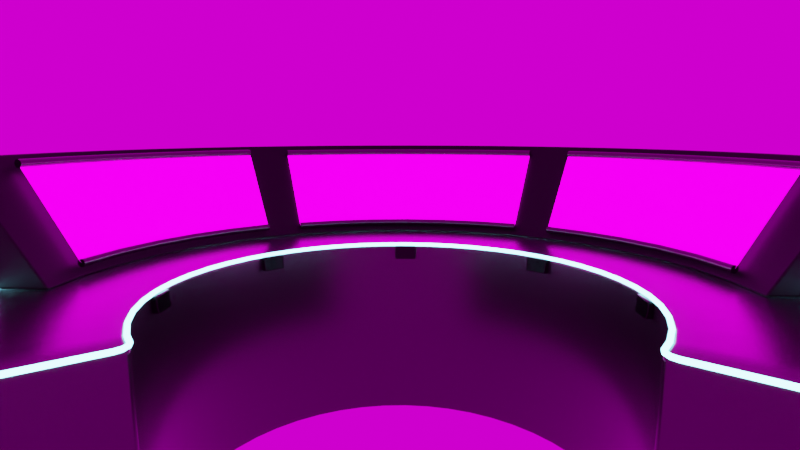 # Source: Table.blend  (saved by Blender 2.92.15; exported with 4.5.12 LTS)
import bpy
from mathutils import Matrix  # noqa: F401  (used for matrix-valued properties, if any)

bpy.ops.wm.read_factory_settings(use_empty=True)
scene = bpy.context.scene
scene.name = 'Scene'

# ---- collections
col_collection = bpy.data.collections.new('Collection'); scene.collection.children.link(col_collection)

# ---- images (referenced by path relative to the original .blend; pixels are not part of the script)
import os
ASSET_DIR = os.environ.get("B2B_ASSET_DIR", "")  # directory of the original .blend (textures are referenced by path, not embedded)
HERE = os.path.dirname(os.path.abspath(__file__))  # packed textures are extracted next to this script under _unpacked/

def load_image(name, relpath, width, height, colorspace="sRGB"):
    """Load a texture the original file referenced (path relative to the .blend, or extracted next to this script)."""
    p = next((c for c in (os.path.join(HERE, relpath), os.path.join(ASSET_DIR, relpath)) if relpath and os.path.exists(c)), "")
    if p:
        img = bpy.data.images.load(p, check_existing=True)
        img.name = name
    else:  # same state as the original file: an image datablock whose file is absent (Cycles renders it pink)
        img = bpy.data.images.new(name, width, height)
        img.source = "FILE"
        img.filepath = "//" + (relpath or name)
    img.colorspace_settings.name = colorspace
    return img
img_display_png = load_image('display.png', 'display.png', 1024, 1024, 'sRGB')
img_studio_exr = load_image('studio.exr', 'studio.exr', 1024, 1024, 'Linear Rec.709')

# ---- materials (node trees are filled in below, after node groups)
mat_tabletop = bpy.data.materials.new('TableTop')
mat_tablefeet = bpy.data.materials.new('TableFeet')
mat_topframe = bpy.data.materials.new('TopFrame')
mat_tableback = bpy.data.materials.new('tableback')
mat_display = bpy.data.materials.new('Display')

# ---- material node trees
mat_tabletop.use_nodes = True; mat_tabletop.node_tree.nodes.clear()
_N = mat_tabletop.node_tree.nodes; _L = mat_tabletop.node_tree.links
n0 = _N.new('ShaderNodeBsdfPrincipled'); n0.name = 'Principled BSDF'; n0.location = (10, 300)
n0.distribution = 'GGX'
n0.subsurface_method = 'BURLEY'
n0.inputs[0].default_value = (0.004242, 0.004242, 0.004242, 1.0)
n0.inputs[2].default_value = 0.2721
n0.inputs[3].default_value = 1.45
n0.inputs[13].default_value = 1.0
n0.inputs[27].default_value = (0.0, 0.0, 0.0, 1.0)
n0.inputs[28].default_value = 1.0
n1 = _N.new('ShaderNodeOutputMaterial'); n1.name = 'Material Output'; n1.location = (300, 300)
_L.new(n0.outputs[0], n1.inputs[0])
n1.is_active_output = True
mat_tablefeet.use_nodes = True; mat_tablefeet.node_tree.nodes.clear()
_N = mat_tablefeet.node_tree.nodes; _L = mat_tablefeet.node_tree.links
n0 = _N.new('ShaderNodeBsdfPrincipled'); n0.name = 'Principled BSDF'; n0.location = (10, 300)
n0.distribution = 'GGX'
n0.subsurface_method = 'BURLEY'
n0.inputs[0].default_value = (0.01341, 0.01341, 0.01341, 1.0)
n0.inputs[1].default_value = 1.0
n0.inputs[2].default_value = 0.2
n0.inputs[3].default_value = 1.45
n0.inputs[13].default_value = 0.2
n0.inputs[27].default_value = (0.0, 0.0, 0.0, 1.0)
n0.inputs[28].default_value = 1.0
n1 = _N.new('ShaderNodeOutputMaterial'); n1.name = 'Material Output'; n1.location = (300, 300)
_L.new(n0.outputs[0], n1.inputs[0])
n1.is_active_output = True
mat_topframe.use_nodes = True; mat_topframe.node_tree.nodes.clear()
_N = mat_topframe.node_tree.nodes; _L = mat_topframe.node_tree.links
n0 = _N.new('ShaderNodeBsdfPrincipled'); n0.name = 'Principled BSDF'; n0.location = (10, 300)
n0.distribution = 'GGX'
n0.subsurface_method = 'BURLEY'
n0.inputs[0].default_value = (0.0, 0.0, 0.0, 1.0)
n0.inputs[2].default_value = 1.0
n0.inputs[3].default_value = 1.45
n0.inputs[13].default_value = 0.0
n0.inputs[27].default_value = (0.2428, 0.7966, 1.0, 1.0)
n0.inputs[28].default_value = 10.0
n1 = _N.new('ShaderNodeOutputMaterial'); n1.name = 'Material Output'; n1.location = (300, 300)
_L.new(n0.outputs[0], n1.inputs[0])
n1.is_active_output = True
mat_tableback.use_nodes = True; mat_tableback.node_tree.nodes.clear()
_N = mat_tableback.node_tree.nodes; _L = mat_tableback.node_tree.links
n0 = _N.new('ShaderNodeBsdfPrincipled'); n0.name = 'Principled BSDF'; n0.location = (10, 300)
n0.distribution = 'GGX'
n0.subsurface_method = 'BURLEY'
n0.inputs[0].default_value = (0.01341, 0.01341, 0.01341, 1.0)
n0.inputs[1].default_value = 0.7182
n0.inputs[2].default_value = 0.4818
n0.inputs[3].default_value = 1.45
n0.inputs[13].default_value = 0.2
n0.inputs[27].default_value = (0.0, 0.0, 0.0, 1.0)
n0.inputs[28].default_value = 1.0
n1 = _N.new('ShaderNodeOutputMaterial'); n1.name = 'Material Output'; n1.location = (300, 300)
_L.new(n0.outputs[0], n1.inputs[0])
n1.is_active_output = True
mat_display.use_nodes = True; mat_display.node_tree.nodes.clear()
_N = mat_display.node_tree.nodes; _L = mat_display.node_tree.links
n0 = _N.new('ShaderNodeBsdfPrincipled'); n0.name = 'Principled BSDF'; n0.location = (10, 300)
n0.distribution = 'GGX'
n0.subsurface_method = 'BURLEY'
n0.inputs[2].default_value = 0.0
n0.inputs[3].default_value = 1.45
n0.inputs[4].default_value = 0.1
n0.inputs[13].default_value = 0.0
n0.inputs[18].default_value = 1.0
n0.inputs[28].default_value = 50.0
n1 = _N.new('ShaderNodeOutputMaterial'); n1.name = 'Material Output'; n1.location = (300, 300)
n2 = _N.new('ShaderNodeUVMap'); n2.name = 'UV Map'; n2.location = (-677, -115)
n3 = _N.new('ShaderNodeTexImage'); n3.name = 'Image Texture'; n3.location = (-505, -174)
n3.image = img_display_png
_L.new(n0.outputs[0], n1.inputs[0])
_L.new(n3.outputs[0], n0.inputs[27])
n1.is_active_output = True

# ---- world
world_world = bpy.data.worlds.new('World'); scene.world = world_world
world_world.use_nodes = True; world_world.node_tree.nodes.clear()
_N = world_world.node_tree.nodes; _L = world_world.node_tree.links
n0 = _N.new('ShaderNodeOutputWorld'); n0.name = 'World Output'; n0.location = (456, 300)
n1 = _N.new('ShaderNodeTexEnvironment'); n1.name = 'Environment Texture'; n1.location = (-360, 243)
n1.image = img_studio_exr
n2 = _N.new('ShaderNodeBackground'); n2.name = 'Background'; n2.location = (24, 153)
_L.new(n1.outputs[0], n2.inputs[0])
_L.new(n2.outputs[0], n0.inputs[0])
n0.is_active_output = True
world_world.color = (0.05088, 0.05088, 0.05088)
world_world.use_sun_shadow = False
world_world.sun_shadow_jitter_overblur = 0.0

# ---- cameras
cam_camera = bpy.data.cameras.new('Camera')
cam_camera.clip_end = 100.0
cam_camera.lens = 25.71
cam_camera.ortho_scale = 7.314
cam_camera.lens_unit = 'FOV'
cam_camera.panorama_type = 'EQUIRECTANGULAR'
cam_camera.fisheye_lens = 4.89
cam_camera.longitude_min = -1.571
cam_camera.longitude_max = 1.571

# ---- lights
light_light = bpy.data.lights.new('Light', 'POINT')
light_light.transmission_factor = 0.0
light_light.energy = 1000.0
light_light.shadow_soft_size = 0.1
light_light.shadow_maximum_resolution = 0.006
light_light.use_absolute_resolution = True

# ---- meshes
me_plane = bpy.data.meshes.new('Plane')
me_plane.from_pydata([(1.0, 0.0, 1.0), (1.0, 2.913e-08, -0.006686), (1.7, 0.0, 1.0), (1.7, 2.913e-08, -0.006686), (0.9914, 0.1305, 1.0), (0.9914, 0.1305, -0.006686), (1.685, 0.2219, 1.0), (1.685, 0.2219, -0.006686), (0.9659, 0.2588, 1.0), (0.9659, 0.2588, -0.006686), (1.642, 0.44, 1.0), (1.642, 0.44, -0.006686), (0.9239, 0.3827, 1.0), (0.9239, 0.3827, -0.006686), (1.571, 0.6506, 1.0), (1.571, 0.6506, -0.006686), (0.866, 0.5, 1.0), (0.866, 0.5, -0.006686), (1.472, 0.85, 1.0), (1.472, 0.85, -0.006686), (0.7934, 0.6088, 1.0), (0.7934, 0.6088, -0.006686), (1.349, 1.035, 1.0), (1.349, 1.035, -0.006686), (0.7071, 0.7071, 1.0), (0.7071, 0.7071, -0.006686), (1.202, 1.202, 1.0), (1.202, 1.202, -0.006686), (0.6088, 0.7934, 1.0), (0.6088, 0.7934, -0.006686), (1.035, 1.349, 1.0), (1.035, 1.349, -0.006686), (0.5, 0.866, 1.0), (0.5, 0.866, -0.006686), (0.85, 1.472, 1.0), (0.85, 1.472, -0.006686), (0.3827, 0.9239, 1.0), (0.3827, 0.9239, -0.006686), (0.6506, 1.571, 1.0), (0.6506, 1.571, -0.006686), (0.2588, 0.9659, 1.0), (0.2588, 0.9659, -0.006686), (0.44, 1.642, 1.0), (0.44, 1.642, -0.006686), (0.1305, 0.9914, 1.0), (0.1305, 0.9914, -0.006686), (0.2219, 1.685, 1.0), (0.2219, 1.685, -0.006686), (4.47e-08, 1.0, 1.0), (4.47e-08, 1.0, -0.006686), (2.831e-07, 1.7, 1.0), (2.831e-07, 1.7, -0.006686), (-0.1305, 0.9914, 1.0), (-0.1305, 0.9914, -0.006686), (-0.2219, 1.685, 1.0), (-0.2219, 1.685, -0.006686), (-0.2588, 0.9659, 1.0), (-0.2588, 0.9659, -0.006686), (-0.44, 1.642, 1.0), (-0.44, 1.642, -0.006686), (-0.3827, 0.9239, 1.0), (-0.3827, 0.9239, -0.006686), (-0.6506, 1.571, 1.0), (-0.6506, 1.571, -0.006686), (-0.5, 0.866, 1.0), (-0.5, 0.866, -0.006686), (-0.85, 1.472, 1.0), (-0.85, 1.472, -0.006686), (-0.6088, 0.7934, 1.0), (-0.6088, 0.7934, -0.006686), (-1.035, 1.349, 1.0), (-1.035, 1.349, -0.006686), (-0.7071, 0.7071, 1.0), (-0.7071, 0.7071, -0.006686), (-1.202, 1.202, 1.0), (-1.202, 1.202, -0.006686), (-0.7934, 0.6088, 1.0), (-0.7934, 0.6088, -0.006686), (-1.349, 1.035, 1.0), (-1.349, 1.035, -0.006686), (-0.866, 0.5, 1.0), (-0.866, 0.5, -0.006686), (-1.472, 0.85, 1.0), (-1.472, 0.85, -0.006686), (-0.9239, 0.3827, 1.0), (-0.9239, 0.3827, -0.006686), (-1.571, 0.6506, 1.0), (-1.571, 0.6506, -0.006686), (-0.9659, 0.2588, 1.0), (-0.9659, 0.2588, -0.006686), (-1.642, 0.44, 1.0), (-1.642, 0.44, -0.006686), (-0.9914, 0.1305, 1.0), (-0.9914, 0.1305, -0.006686), (-1.685, 0.2219, 1.0), (-1.685, 0.2219, -0.006686), (0.9914, -0.1305, 1.0), (0.9914, -0.1305, -0.006686), (1.685, -0.2219, 1.0), (1.685, -0.2219, -0.006686), (0.9659, -0.2588, 1.0), (0.9659, -0.2588, -0.006686), (1.642, -0.44, 1.0), (1.642, -0.44, -0.006686), (0.9239, -0.3827, 1.0), (0.9239, -0.3827, -0.006686), (1.571, -0.6506, 1.0), (1.571, -0.6506, -0.006686), (0.866, -0.5, 1.0), (0.866, -0.5, -0.006686), (1.472, -0.85, 1.0), (1.472, -0.85, -0.006686), (0.7934, -0.6088, 1.0), (0.7934, -0.6088, -0.006686), (1.349, -1.035, 1.0), (1.349, -1.035, -0.006686), (-0.7934, -0.6088, 1.0), (-0.7934, -0.6088, -0.006686), (-1.349, -1.035, 1.0), (-1.349, -1.035, -0.006686), (-0.866, -0.5, 1.0), (-0.866, -0.5, -0.006686), (-1.472, -0.85, 1.0), (-1.472, -0.85, -0.006686), (-0.9239, -0.3827, 1.0), (-0.9239, -0.3827, -0.006686), (-1.571, -0.6506, 1.0), (-1.571, -0.6506, -0.006686), (-0.9659, -0.2588, 1.0), (-0.9659, -0.2588, -0.006686), (-1.642, -0.44, 1.0), (-1.642, -0.44, -0.006686), (-0.9914, -0.1305, 1.0), (-0.9914, -0.1305, -0.006686), (-1.685, -0.2219, 1.0), (-1.685, -0.2219, -0.006686), (-1.0, -1.49e-07, 1.0), (-1.0, -1.199e-07, -0.006686), (-1.7, -6.109e-07, 1.0), (-1.7, -5.818e-07, -0.006686)], [], [(0, 2, 6, 4), (1, 0, 4, 5), (2, 3, 7, 6), (3, 1, 5, 7), (4, 6, 10, 8), (5, 4, 8, 9), (6, 7, 11, 10), (7, 5, 9, 11), (10, 11, 15, 14), (11, 9, 13, 15), (8, 10, 14, 12), (9, 8, 12, 13), (15, 13, 17, 19), (12, 14, 18, 16), (13, 12, 16, 17), (14, 15, 19, 18), (16, 18, 22, 20), (17, 16, 20, 21), (18, 19, 23, 22), (19, 17, 21, 23), (22, 23, 27, 26), (23, 21, 25, 27), (20, 22, 26, 24), (21, 20, 24, 25), (24, 26, 30, 28), (25, 24, 28, 29), (26, 27, 31, 30), (27, 25, 29, 31), (29, 28, 32, 33), (30, 31, 35, 34), (31, 29, 33, 35), (28, 30, 34, 32), (34, 35, 39, 38), (35, 33, 37, 39), (32, 34, 38, 36), (33, 32, 36, 37), (36, 38, 42, 40), (37, 36, 40, 41), (38, 39, 43, 42), (39, 37, 41, 43), (42, 43, 47, 46), (43, 41, 45, 47), (40, 42, 46, 44), (41, 40, 44, 45), (46, 47, 51, 50), (47, 45, 49, 51), (44, 46, 50, 48), (45, 44, 48, 49), (48, 50, 54, 52), (49, 48, 52, 53), (50, 51, 55, 54), (51, 49, 53, 55), (54, 55, 59, 58), (55, 53, 57, 59), (52, 54, 58, 56), (53, 52, 56, 57), (59, 57, 61, 63), (56, 58, 62, 60), (57, 56, 60, 61), (58, 59, 63, 62), (60, 62, 66, 64), (61, 60, 64, 65), (62, 63, 67, 66), (63, 61, 65, 67), (66, 67, 71, 70), (67, 65, 69, 71), (64, 66, 70, 68), (65, 64, 68, 69), (68, 70, 74, 72), (69, 68, 72, 73), (70, 71, 75, 74), (71, 69, 73, 75), (73, 72, 76, 77), (74, 75, 79, 78), (75, 73, 77, 79), (72, 74, 78, 76), (78, 79, 83, 82), (79, 77, 81, 83), (76, 78, 82, 80), (77, 76, 80, 81), (80, 82, 86, 84), (81, 80, 84, 85), (82, 83, 87, 86), (83, 81, 85, 87), (86, 87, 91, 90), (87, 85, 89, 91), (84, 86, 90, 88), (85, 84, 88, 89), (90, 91, 95, 94), (91, 89, 93, 95), (88, 90, 94, 92), (89, 88, 92, 93), (92, 94, 138, 136), (93, 92, 136, 137), (94, 95, 139, 138), (95, 93, 137, 139), (2, 0, 96, 98), (0, 1, 97, 96), (3, 2, 98, 99), (1, 3, 99, 97), (98, 96, 100, 102), (96, 97, 101, 100), (99, 98, 102, 103), (97, 99, 103, 101), (100, 101, 105, 104), (103, 102, 106, 107), (101, 103, 107, 105), (102, 100, 104, 106), (107, 106, 110, 111), (105, 107, 111, 109), (106, 104, 108, 110), (104, 105, 109, 108), (110, 108, 112, 114), (108, 109, 113, 112), (111, 110, 114, 115), (109, 111, 115, 113), (119, 118, 122, 123), (117, 119, 123, 121), (118, 116, 120, 122), (116, 117, 121, 120), (121, 123, 127, 125), (122, 120, 124, 126), (120, 121, 125, 124), (123, 122, 126, 127), (126, 124, 128, 130), (124, 125, 129, 128), (127, 126, 130, 131), (125, 127, 131, 129), (131, 130, 134, 135), (129, 131, 135, 133), (130, 128, 132, 134), (128, 129, 133, 132), (134, 132, 136, 138), (132, 133, 137, 136), (135, 134, 138, 139), (133, 135, 139, 137), (115, 114, 112, 113), (119, 117, 116, 118)])
me_plane.polygons.foreach_set('use_smooth', [True] * 138)
_uv = me_plane.uv_layers.new(name='UVMap')
_uv.uv.foreach_set('vector', [0.0, 0.0, 0.0, 0.0, 0.0, 0.0, 0.0, 0.0, 0.0, 0.0, 0.0, 0.0, 0.0, 0.0, 0.0, 0.0, 0.0, 0.0, 0.0, 0.0, 0.0, 0.0, 0.0, 0.0, 0.0, 0.0, 0.0, 0.0, 0.0, 0.0, 0.0, 0.0, 0.0, 0.0, 0.0, 0.0, 0.0, 0.0, 0.0, 0.0, 0.0, 0.0, 0.0, 0.0, 0.0, 0.0, 0.0, 0.0, 0.0, 0.0, 0.0, 0.0, 0.0, 0.0, 0.0, 0.0, 0.0, 0.0, 0.0, 0.0, 0.0, 0.0, 0.0, 0.0, 0.0, 0.0, 0.0, 0.0, 0.0, 0.0, 0.0, 0.0, 0.0, 0.0, 0.0, 0.0, 0.0, 0.0, 0.0, 0.0, 0.0, 0.0, 0.0, 0.0, 0.0, 0.0, 0.0, 0.0, 0.0, 0.0, 0.0, 0.0, 0.0, 0.0, 0.0, 0.0, 0.0, 0.0, 0.0, 0.0, 0.0, 0.0, 0.0, 0.0, 0.0, 0.0, 0.0, 0.0, 0.0, 0.0, 0.0, 0.0, 0.0, 0.0, 0.0, 0.0, 0.0, 0.0, 0.0, 0.0, 0.0, 0.0, 0.0, 0.0, 0.0, 0.0, 0.0, 0.0, 0.0, 0.0, 0.0, 0.0, 0.0, 0.0, 0.0, 0.0, 0.0, 0.0, 0.0, 0.0, 0.0, 0.0, 0.0, 0.0, 0.0, 0.0, 0.0, 0.0, 0.0, 0.0, 0.0, 0.0, 0.0, 0.0, 0.0, 0.0, 0.0, 0.0, 0.0, 0.0, 0.0, 0.0, 0.0, 0.0, 0.0, 0.0, 0.0, 0.0, 0.0, 0.0, 0.0, 0.0, 0.0, 0.0, 0.0, 0.0, 0.0, 0.0, 0.0, 0.0, 0.0, 0.0, 0.0, 0.0, 0.0, 0.0, 0.0, 0.0, 0.0, 0.0, 0.0, 0.0, 0.0, 0.0, 0.0, 0.0, 0.0, 0.0, 0.0, 0.0, 0.0, 0.0, 0.0, 0.0, 0.0, 0.0, 0.0, 0.0, 0.0, 0.0, 0.0, 0.0, 0.0, 0.0, 0.0, 0.0, 0.0, 0.0, 0.0, 0.0, 0.0, 0.0, 0.0, 0.0, 0.0, 0.0, 0.0, 0.0, 0.0, 0.0, 0.0, 0.0, 0.0, 0.0, 0.0, 0.0, 0.0, 0.0, 0.0, 0.0, 0.0, 0.0, 0.0, 0.0, 0.0, 0.0, 0.0, 0.0, 0.0, 0.0, 0.0, 0.0, 0.0, 0.0, 0.0, 0.0, 0.0, 0.0, 0.0, 0.0, 0.0, 0.0, 0.0, 0.0, 0.0, 0.0, 0.0, 0.0, 0.0, 0.0, 0.0, 0.0, 0.0, 0.0, 0.0, 0.0, 0.0, 0.0, 0.0, 0.0, 0.0, 0.0, 0.0, 0.0, 0.0, 0.0, 0.0, 0.0, 0.0, 0.0, 0.0, 0.0, 0.0, 0.0, 0.0, 0.0, 0.0, 0.0, 0.0, 0.0, 0.0, 0.0, 0.0, 0.0, 0.0, 0.0, 0.0, 0.0, 0.0, 0.0, 0.0, 0.0, 0.0, 0.0, 0.0, 0.0, 0.0, 0.0, 0.0, 0.0, 0.0, 0.0, 0.0, 0.0, 0.0, 0.0, 0.0, 0.0, 0.0, 0.0, 0.0, 0.0, 0.0, 0.0, 0.0, 0.0, 0.0, 0.0, 0.0, 0.0, 0.0, 0.0, 0.0, 0.0, 0.0, 0.0, 0.0, 0.0, 0.0, 0.0, 0.0, 0.0, 0.0, 0.0, 0.0, 0.0, 0.0, 0.0, 0.0, 0.0, 0.0, 0.0, 0.0, 0.0, 0.0, 0.0, 0.0, 0.0, 0.0, 0.0, 0.0, 0.0, 0.0, 0.0, 0.0, 0.0, 0.0, 0.0, 0.0, 0.0, 0.0, 0.0, 0.0, 0.0, 0.0, 0.0, 0.0, 0.0, 0.0, 0.0, 0.0, 0.0, 0.0, 0.0, 0.0, 0.0, 0.0, 0.0, 0.0, 0.0, 0.0, 0.0, 0.0, 0.0, 0.0, 0.0, 0.0, 0.0, 0.0, 0.0, 0.0, 0.0, 0.0, 0.0, 0.0, 0.0, 0.0, 0.0, 0.0, 0.0, 0.0, 0.0, 0.0, 0.0, 0.0, 0.0, 0.0, 0.0, 0.0, 0.0, 0.0, 0.0, 0.0, 0.0, 0.0, 0.0, 0.0, 0.0, 0.0, 0.0, 0.0, 0.0, 0.0, 0.0, 0.0, 0.0, 0.0, 0.0, 0.0, 0.0, 0.0, 0.0, 0.0, 0.0, 0.0, 0.0, 0.0, 0.0, 0.0, 0.0, 0.0, 0.0, 0.0, 0.0, 0.0, 0.0, 0.0, 0.0, 0.0, 0.0, 0.0, 0.0, 0.0, 0.0, 0.0, 0.0, 0.0, 0.0, 0.0, 0.0, 0.0, 0.0, 0.0, 0.0, 0.0, 0.0, 0.0, 0.0, 0.0, 0.0, 0.0, 0.0, 0.0, 0.0, 0.0, 0.0, 0.0, 0.0, 0.0, 0.0, 0.0, 0.0, 0.0, 0.0, 0.0, 0.0, 0.0, 0.0, 0.0, 0.0, 0.0, 0.0, 0.0, 0.0, 0.0, 0.0, 0.0, 0.0, 0.0, 0.0, 0.0, 0.0, 0.0, 0.0, 0.0, 0.0, 0.0, 0.0, 0.0, 0.0, 0.0, 0.0, 0.0, 0.0, 0.0, 0.0, 0.0, 0.0, 0.0, 0.0, 0.0, 0.0, 0.0, 0.0, 0.0, 0.0, 0.0, 0.0, 0.0, 0.0, 0.0, 0.0, 0.0, 0.0, 0.0, 0.0, 0.0, 0.0, 0.0, 0.0, 0.0, 0.0, 0.0, 0.0, 0.0, 0.0, 0.0, 0.0, 0.0, 0.0, 0.0, 0.0, 0.0, 0.0, 0.0, 0.0, 0.0, 0.0, 0.0, 0.0, 0.0, 0.0, 0.0, 0.0, 0.0, 0.0, 0.0, 0.0, 0.0, 0.0, 0.0, 0.0, 0.0, 0.0, 0.0, 0.0, 0.0, 0.0, 0.0, 0.0, 0.0, 0.0, 0.0, 0.0, 0.0, 0.0, 0.0, 0.0, 0.0, 0.0, 0.0, 0.0, 0.0, 0.0, 0.0, 0.0, 0.0, 0.0, 0.0, 0.0, 0.0, 0.0, 0.0, 0.0, 0.0, 0.0, 0.0, 0.0, 0.0, 0.0, 0.0, 0.0, 0.0, 0.0, 0.0, 0.0, 0.0, 0.0, 0.0, 0.0, 0.0, 0.0, 0.0, 0.0, 0.0, 0.0, 0.0, 0.0, 0.0, 0.0, 0.0, 0.0, 0.0, 0.0, 0.0, 0.0, 0.0, 0.0, 0.0, 0.0, 0.0, 0.0, 0.0, 0.0, 0.0, 0.0, 0.0, 0.0, 0.0, 0.0, 0.0, 0.0, 0.0, 0.0, 0.0, 0.0, 0.0, 0.0, 0.0, 0.0, 0.0, 0.0, 0.0, 0.0, 0.0, 0.0, 0.0, 0.0, 0.0, 0.0, 0.0, 0.0, 0.0, 0.0, 0.0, 0.0, 0.0, 0.0, 0.0, 0.0, 0.0, 0.0, 0.0, 0.0, 0.0, 0.0, 0.0, 0.0, 0.0, 0.0, 0.0, 0.0, 0.0, 0.0, 0.0, 0.0, 0.0, 0.0, 0.0, 0.0, 0.0, 0.0, 0.0, 0.0, 0.0, 0.0, 0.0, 0.0, 0.0, 0.0, 0.0, 0.0, 0.0, 0.0, 0.0, 0.0, 0.0, 0.0, 0.0, 0.0, 0.0, 0.0, 0.0, 0.0, 0.0, 0.0, 0.0, 0.0, 0.0, 0.0, 0.0, 0.0, 0.0, 0.0, 0.0, 0.0, 0.0, 0.0, 0.0, 0.0, 0.0, 0.0, 0.0, 0.0, 0.0, 0.0, 0.0, 0.0, 0.0, 0.0, 0.0, 0.0, 0.0, 0.0, 0.0, 0.0, 0.0, 0.0, 0.0, 0.0, 0.0, 0.0, 0.0, 0.0, 0.0, 0.0, 0.0, 0.0, 0.0, 0.0, 0.0, 0.0, 0.0, 0.0, 0.0, 0.0, 0.0, 0.0, 0.0, 0.0, 0.0, 0.0, 0.0, 0.0, 0.0, 0.0, 0.0, 0.0, 0.0, 0.0, 0.0, 0.0, 0.0, 0.0, 0.0, 0.0, 0.0, 0.0, 0.0, 0.0, 0.0, 0.0, 0.0, 0.0, 0.0, 0.0, 0.0, 0.0, 0.0, 0.0, 0.0, 0.0, 0.0, 0.0, 0.0, 0.0, 0.0, 0.0, 0.0, 0.0, 0.0, 0.0, 0.0, 0.0, 0.0, 0.0, 0.0, 0.0, 0.0, 0.0, 0.0, 0.0, 0.0, 0.0, 0.0, 0.0, 0.0, 0.0, 0.0, 0.0, 0.0, 0.0, 0.0, 0.0, 0.0, 0.0, 0.0, 0.0, 0.0, 0.0, 0.0, 0.0, 0.0, 0.0, 0.0, 0.0, 0.0, 0.0, 0.0, 0.0, 0.0, 0.0, 0.0, 0.0, 0.0, 0.0, 0.0, 0.0, 0.0, 0.0, 0.0, 0.0, 0.0, 0.0, 0.0, 0.0, 0.0, 0.0, 0.0, 0.0, 0.0, 0.0, 0.0, 0.0, 0.0, 0.0, 0.0, 0.0, 0.0, 0.0, 0.0, 0.0, 0.0, 0.0, 0.0, 0.0, 0.0, 0.0, 0.0, 0.0, 0.0, 0.0, 0.0, 0.0, 0.0, 0.0, 0.0, 0.0, 0.0, 0.0, 0.0, 0.0, 0.0, 0.0, 0.0, 0.0, 0.0, 0.0, 0.0, 0.0, 0.0, 0.0, 0.0, 0.0, 0.0, 0.0, 0.0, 0.0, 0.0, 0.0, 0.0, 0.0, 0.0, 0.0, 0.0, 0.0, 0.0, 0.0, 0.0, 0.0, 0.0, 0.0, 0.0, 0.0, 0.0, 0.0, 0.0, 0.0, 0.0, 0.0, 0.0, 0.0, 0.0, 0.0, 0.0, 0.0, 0.0, 0.0, 0.0, 0.0, 0.0, 0.0, 0.0, 0.0, 0.0, 0.0, 0.0, 0.0, 0.0, 0.0, 0.0, 0.0, 0.0, 0.0, 0.0, 0.0, 0.0, 0.0, 0.0, 0.0, 0.0, 0.0, 0.0, 0.0, 0.0, 0.0, 0.0, 0.0, 0.0, 0.0, 0.0, 0.0, 0.0, 0.0, 0.0, 0.0, 0.0, 0.0, 0.0, 0.0, 0.0, 0.0, 0.0, 0.0, 0.0, 0.0, 0.0, 0.0, 0.0, 0.0, 0.0, 0.0, 0.0, 0.0, 0.0, 0.0, 0.0, 0.0, 0.0, 0.0, 0.0, 0.0, 0.0, 0.0, 0.0, 0.0, 0.0, 0.0, 0.0, 0.0, 0.0, 0.0, 0.0, 0.0, 0.0, 0.0, 0.0, 0.0, 0.0, 0.0, 0.0, 0.0, 0.0, 0.0, 0.0, 0.0, 0.0, 0.0, 0.0, 0.0, 0.0, 0.0, 0.0, 0.0, 0.0, 0.0, 0.0, 0.0, 0.0, 0.0, 0.0, 0.0, 0.0, 0.0, 0.0, 0.0, 0.0, 0.0, 0.0, 0.0, 0.0, 0.0, 0.0, 0.0, 0.0, 0.0, 0.0, 0.0, 0.0, 0.0, 0.0, 0.0, 0.0, 0.0])
me_plane.materials.append(mat_tabletop)
me_plane.use_remesh_fix_poles = True
me_plane.use_remesh_preserve_attributes = False
me_plane.use_mirror_vertex_groups = False
me_plane.update()
me_cube_001 = bpy.data.meshes.new('Cube.001')
me_cube_001.from_pydata([(1.187, -0.09481, 0.01), (1.557, -0.05816, 0.95), (1.187, 0.09481, 0.01), (1.557, 0.05816, 0.95), (1.513, -0.09481, 0.01), (1.643, -0.05816, 0.95), (1.513, 0.09481, 0.01), (1.643, 0.05816, 0.95), (1.32, -0.03136, 0.07436), (1.32, 0.03136, 0.07436), (1.419, 0.03136, 0.07436), (1.419, -0.03136, 0.07436), (1.187, -0.09481, 0.0), (1.187, 0.09481, 0.0), (1.513, -0.09481, 0.0), (1.513, 0.09481, 0.0), (1.329, -0.04468, 0.1619), (1.329, 0.04468, 0.1619), (1.457, 0.04468, 0.1619), (1.457, -0.04468, 0.1619), (1.407, -0.04119, 0.3957), (1.407, 0.04119, 0.3957), (1.501, 0.04119, 0.3957), (1.501, -0.04119, 0.3957), (1.343, 0.03393, 0.1585), (1.441, 0.03393, 0.1585), (1.441, -0.03393, 0.1585), (1.343, -0.03393, 0.1585), (1.39, -0.05758, 0.4014), (1.39, 0.05758, 0.4014), (1.521, 0.05758, 0.4014), (1.521, -0.05758, 0.4014), (1.48, -0.04944, 0.665), (1.48, 0.04944, 0.665), (1.57, 0.04944, 0.665), (1.57, -0.04944, 0.665), (1.47, -0.06149, 0.6694), (1.47, 0.06149, 0.6694), (1.582, 0.06149, 0.6694), (1.582, -0.06149, 0.6694), (1.519, -0.05387, 0.8097), (1.519, 0.05387, 0.8097), (1.607, 0.05387, 0.8097), (1.607, -0.05387, 0.8097), (1.549, -0.05726, 0.9205), (1.549, 0.05726, 0.9205), (1.635, 0.05726, 0.9205), (1.635, -0.05726, 0.9205), (0.9705, -0.05816, 0.95), (0.9705, 0.05816, 0.95), (0.9625, -0.05726, 0.9205), (0.9625, 0.05726, 0.9205), (1.728, -0.05816, 0.95), (1.728, 0.05816, 0.95), (1.72, 0.05726, 0.9205), (1.72, -0.05726, 0.9205), (0.9922, -0.05726, 0.9205), (0.9922, 0.05726, 0.9205), (1.0, -0.05816, 0.95), (1.0, 0.05816, 0.95), (0.9705, -0.05816, 0.9933), (0.9705, 0.05816, 0.9933), (1.0, -0.05816, 0.9933), (1.0, 0.05816, 0.9933), (1.699, 0.05816, 0.95), (1.692, 0.05726, 0.9205), (1.692, -0.05726, 0.9205), (1.699, -0.05816, 0.95), (1.714, 0.05816, 0.9909), (1.714, -0.05816, 0.9909), (1.699, 0.05816, 0.9909), (1.699, -0.05816, 0.9909)], [], [(57, 56, 50, 51), (45, 3, 7, 46), (65, 64, 53, 54), (47, 5, 1, 44), (6, 4, 14, 15), (7, 3, 1, 5), (4, 11, 8, 0), (6, 10, 11, 4), (2, 9, 10, 6), (0, 8, 9, 2), (13, 15, 14, 12), (4, 0, 12, 14), (2, 6, 15, 13), (0, 2, 13, 12), (26, 19, 16, 27), (25, 18, 19, 26), (24, 17, 18, 25), (27, 16, 17, 24), (19, 23, 20, 16), (18, 22, 23, 19), (17, 21, 22, 18), (16, 20, 21, 17), (8, 27, 24, 9), (9, 24, 25, 10), (10, 25, 26, 11), (11, 26, 27, 8), (23, 31, 28, 20), (22, 30, 31, 23), (21, 29, 30, 22), (20, 28, 29, 21), (31, 35, 32, 28), (30, 34, 35, 31), (29, 33, 34, 30), (28, 32, 33, 29), (35, 39, 36, 32), (34, 38, 39, 35), (33, 37, 38, 34), (32, 36, 37, 33), (39, 43, 40, 36), (38, 42, 43, 39), (37, 41, 42, 38), (36, 40, 41, 37), (43, 47, 44, 40), (42, 46, 47, 43), (41, 45, 46, 42), (40, 44, 45, 41), (50, 48, 49, 51), (56, 58, 48, 50), (59, 57, 51, 49), (49, 48, 60, 61), (54, 53, 52, 55), (66, 65, 54, 55), (67, 66, 55, 52), (64, 67, 71, 70), (1, 3, 59, 58), (3, 45, 57, 59), (44, 1, 58, 56), (45, 44, 56, 57), (62, 63, 61, 60), (59, 49, 61, 63), (48, 58, 62, 60), (58, 59, 63, 62), (7, 5, 67, 64), (5, 47, 66, 67), (47, 46, 65, 66), (46, 7, 64, 65), (70, 71, 69, 68), (53, 64, 70, 68), (52, 53, 68, 69), (67, 52, 69, 71)])
me_cube_001.polygons.foreach_set('use_smooth', [True] * 70)
_uv = me_cube_001.uv_layers.new(name='UVMap')
_uv.uv.foreach_set('vector', [0.6172, 0.25, 0.6172, 0.0, 0.6172, 0.0, 0.6172, 0.25, 0.6172, 0.25, 0.625, 0.25, 0.625, 0.5, 0.6172, 0.5, 0.6172, 0.5, 0.625, 0.5, 0.625, 0.5, 0.6172, 0.5, 0.6172, 0.75, 0.625, 0.75, 0.625, 1.0, 0.6172, 1.0, 0.375, 0.5, 0.375, 0.75, 0.375, 0.75, 0.375, 0.5, 0.625, 0.5, 0.875, 0.5, 0.875, 0.75, 0.625, 0.75, 0.375, 0.75, 0.3946, 0.75, 0.3946, 1.0, 0.375, 1.0, 0.375, 0.5, 0.3946, 0.5, 0.3946, 0.75, 0.375, 0.75, 0.375, 0.25, 0.3946, 0.25, 0.3946, 0.5, 0.375, 0.5, 0.375, 0.0, 0.3946, 0.0, 0.3946, 0.25, 0.375, 0.25, 0.125, 0.5, 0.375, 0.5, 0.375, 0.75, 0.125, 0.75, 0.375, 0.75, 0.375, 1.0, 0.375, 1.0, 0.375, 0.75, 0.375, 0.25, 0.375, 0.5, 0.375, 0.5, 0.375, 0.25, 0.375, 0.0, 0.375, 0.25, 0.375, 0.25, 0.375, 0.0, 0.4167, 0.75, 0.4176, 0.75, 0.4176, 1.0, 0.4167, 1.0, 0.4167, 0.5, 0.4176, 0.5, 0.4176, 0.75, 0.4167, 0.75, 0.4167, 0.25, 0.4176, 0.25, 0.4176, 0.5, 0.4167, 0.5, 0.4167, 0.0, 0.4176, 0.0, 0.4176, 0.25, 0.4167, 0.25, 0.4176, 0.75, 0.4791, 0.75, 0.4791, 1.0, 0.4176, 1.0, 0.4176, 0.5, 0.4791, 0.5, 0.4791, 0.75, 0.4176, 0.75, 0.4176, 0.25, 0.4791, 0.25, 0.4791, 0.5, 0.4176, 0.5, 0.4176, 0.0, 0.4791, 0.0, 0.4791, 0.25, 0.4176, 0.25, 0.3946, 0.0, 0.4167, 0.0, 0.4167, 0.25, 0.3946, 0.25, 0.3946, 0.25, 0.4167, 0.25, 0.4167, 0.5, 0.3946, 0.5, 0.3946, 0.5, 0.4167, 0.5, 0.4167, 0.75, 0.3946, 0.75, 0.3946, 0.75, 0.4167, 0.75, 0.4167, 1.0, 0.3946, 1.0, 0.4791, 0.75, 0.4806, 0.75, 0.4806, 1.0, 0.4791, 1.0, 0.4791, 0.5, 0.4806, 0.5, 0.4806, 0.75, 0.4791, 0.75, 0.4791, 0.25, 0.4806, 0.25, 0.4806, 0.5, 0.4791, 0.5, 0.4791, 0.0, 0.4806, 0.0, 0.4806, 0.25, 0.4791, 0.25, 0.4806, 0.75, 0.55, 0.75, 0.55, 1.0, 0.4806, 1.0, 0.4806, 0.5, 0.55, 0.5, 0.55, 0.75, 0.4806, 0.75, 0.4806, 0.25, 0.55, 0.25, 0.55, 0.5, 0.4806, 0.5, 0.4806, 0.0, 0.55, 0.0, 0.55, 0.25, 0.4806, 0.25, 0.55, 0.75, 0.5511, 0.75, 0.5511, 1.0, 0.55, 1.0, 0.55, 0.5, 0.5511, 0.5, 0.5511, 0.75, 0.55, 0.75, 0.55, 0.25, 0.5511, 0.25, 0.5511, 0.5, 0.55, 0.5, 0.55, 0.0, 0.5511, 0.0, 0.5511, 0.25, 0.55, 0.25, 0.5511, 0.75, 0.5881, 0.75, 0.5881, 1.0, 0.5511, 1.0, 0.5511, 0.5, 0.5881, 0.5, 0.5881, 0.75, 0.5511, 0.75, 0.5511, 0.25, 0.5881, 0.25, 0.5881, 0.5, 0.5511, 0.5, 0.5511, 0.0, 0.5881, 0.0, 0.5881, 0.25, 0.5511, 0.25, 0.5881, 0.75, 0.6172, 0.75, 0.6172, 1.0, 0.5881, 1.0, 0.5881, 0.5, 0.6172, 0.5, 0.6172, 0.75, 0.5881, 0.75, 0.5881, 0.25, 0.6172, 0.25, 0.6172, 0.5, 0.5881, 0.5, 0.5881, 0.0, 0.6172, 0.0, 0.6172, 0.25, 0.5881, 0.25, 0.6172, 0.0, 0.625, 0.0, 0.625, 0.25, 0.6172, 0.25, 0.6172, 1.0, 0.625, 1.0, 0.625, 1.0, 0.6172, 1.0, 0.625, 0.25, 0.6172, 0.25, 0.6172, 0.25, 0.625, 0.25, 0.625, 0.25, 0.625, 0.0, 0.625, 0.0, 0.625, 0.25, 0.6172, 0.5, 0.625, 0.5, 0.625, 0.75, 0.6172, 0.75, 0.6172, 0.75, 0.6172, 0.5, 0.6172, 0.5, 0.6172, 0.75, 0.625, 0.75, 0.6172, 0.75, 0.6172, 0.75, 0.625, 0.75, 0.625, 0.5, 0.625, 0.75, 0.625, 0.75, 0.625, 0.5, 0.875, 0.75, 0.875, 0.5, 0.875, 0.5, 0.875, 0.75, 0.625, 0.25, 0.6172, 0.25, 0.6172, 0.25, 0.625, 0.25, 0.6172, 1.0, 0.625, 1.0, 0.625, 1.0, 0.6172, 1.0, 0.6172, 0.25, 0.6172, 0.0, 0.6172, 0.0, 0.6172, 0.25, 0.875, 0.75, 0.875, 0.5, 0.875, 0.5, 0.875, 0.75, 0.625, 0.25, 0.625, 0.25, 0.625, 0.25, 0.625, 0.25, 0.625, 1.0, 0.625, 1.0, 0.625, 1.0, 0.625, 1.0, 0.875, 0.75, 0.875, 0.5, 0.875, 0.5, 0.875, 0.75, 0.625, 0.5, 0.625, 0.75, 0.625, 0.75, 0.625, 0.5, 0.625, 0.75, 0.6172, 0.75, 0.6172, 0.75, 0.625, 0.75, 0.6172, 0.75, 0.6172, 0.5, 0.6172, 0.5, 0.6172, 0.75, 0.6172, 0.5, 0.625, 0.5, 0.625, 0.5, 0.6172, 0.5, 0.625, 0.5, 0.625, 0.75, 0.625, 0.75, 0.625, 0.5, 0.625, 0.5, 0.625, 0.5, 0.625, 0.5, 0.625, 0.5, 0.625, 0.75, 0.625, 0.5, 0.625, 0.5, 0.625, 0.75, 0.625, 0.75, 0.625, 0.75, 0.625, 0.75, 0.625, 0.75])
me_cube_001.materials.append(mat_tablefeet)
me_cube_001.use_remesh_fix_poles = True
me_cube_001.use_remesh_preserve_attributes = False
me_cube_001.use_mirror_vertex_groups = False
me_cube_001.update()
me_cube_002 = bpy.data.meshes.new('Cube.002')
me_cube_002.from_pydata([(-1.827, -1.0, -1.0), (-1.827, -1.0, 1.0), (-1.827, 1.0, -1.0), (-1.827, 1.0, 1.0), (1.827, -1.0, -1.0), (1.827, -1.0, 1.0), (1.827, 1.0, -1.0), (1.827, 1.0, 1.0)], [], [(0, 2, 3, 1), (2, 6, 7, 3), (6, 4, 5, 7), (2, 0, 4, 6), (7, 5, 1, 3)])
_uv = me_cube_002.uv_layers.new(name='UVMap')
_uv.uv.foreach_set('vector', [0.375, 0.0, 0.375, 0.25, 0.625, 0.25, 0.625, 0.0, 0.375, 0.25, 0.375, 0.5, 0.625, 0.5, 0.625, 0.25, 0.375, 0.5, 0.375, 0.75, 0.625, 0.75, 0.625, 0.5, 0.125, 0.5, 0.125, 0.75, 0.375, 0.75, 0.375, 0.5, 0.625, 0.5, 0.625, 0.75, 0.875, 0.75, 0.875, 0.5])
me_cube_002.use_remesh_fix_poles = True
me_cube_002.use_remesh_preserve_attributes = False
me_cube_002.use_mirror_vertex_groups = False
me_cube_002.update()
me_plane_002 = bpy.data.meshes.new('Plane.002')
me_plane_002.from_pydata([(1.44, 0.05036, 1.0), (1.66, 0.05036, 1.0), (1.778, 0.05036, 1.54), (1.828, 0.05036, 1.54), (1.743, 0.05036, 1.484), (1.811, 0.05036, 1.484), (1.467, 0.05036, 1.043), (1.673, 0.05036, 1.043), (1.422, 0.2777, 1.0), (1.639, 0.3121, 1.0), (1.756, 0.3306, 1.54), (1.806, 0.3385, 1.54), (1.722, 0.3251, 1.484), (1.788, 0.3357, 1.484), (1.449, 0.2819, 1.043), (1.653, 0.3142, 1.043), (1.369, 0.4994, 1.0), (1.578, 0.5674, 1.0), (1.691, 0.604, 1.54), (1.738, 0.6195, 1.54), (1.657, 0.5931, 1.484), (1.722, 0.614, 1.484), (1.395, 0.5077, 1.043), (1.591, 0.5715, 1.043), (1.282, 0.7101, 1.0), (1.478, 0.81, 1.0), (1.583, 0.8638, 1.54), (1.628, 0.8865, 1.54), (1.552, 0.8477, 1.484), (1.612, 0.8785, 1.484), (1.306, 0.7223, 1.043), (1.49, 0.8161, 1.043), (1.162, 0.9045, 1.0), (1.34, 1.034, 1.0), (1.436, 1.103, 1.54), (1.477, 1.133, 1.54), (1.408, 1.083, 1.484), (1.463, 1.123, 1.484), (1.184, 0.9204, 1.043), (1.351, 1.042, 1.043), (1.014, 1.078, 1.0), (1.17, 1.233, 1.0), (1.254, 1.317, 1.54), (1.289, 1.353, 1.54), (1.229, 1.292, 1.484), (1.277, 1.34, 1.484), (1.033, 1.097, 1.043), (1.179, 1.243, 1.043), (0.841, 1.226, 1.0), (0.9703, 1.404, 1.0), (1.04, 1.5, 1.54), (1.069, 1.54, 1.54), (1.019, 1.471, 1.484), (1.059, 1.526, 1.484), (0.8568, 1.248, 1.043), (0.9782, 1.415, 1.043), (0.6465, 1.345, 1.0), (0.7464, 1.541, 1.0), (0.8002, 1.647, 1.54), (0.8229, 1.691, 1.54), (0.7842, 1.615, 1.484), (0.8149, 1.676, 1.484), (0.6588, 1.369, 1.043), (0.7525, 1.553, 1.043), (0.4359, 1.432, 1.0), (0.5039, 1.642, 1.0), (0.5405, 1.754, 1.54), (0.5559, 1.802, 1.54), (0.5296, 1.721, 1.484), (0.5505, 1.785, 1.484), (0.4442, 1.458, 1.043), (0.508, 1.654, 1.043), (0.2141, 1.486, 1.0), (0.2486, 1.703, 1.0), (0.2671, 1.82, 1.54), (0.2749, 1.869, 1.54), (0.2616, 1.785, 1.484), (0.2722, 1.852, 1.484), (0.2184, 1.512, 1.043), (0.2507, 1.716, 1.043), (-0.01318, 1.504, 1.0), (-0.01318, 1.724, 1.0), (-0.01318, 1.842, 1.54), (-0.01318, 1.892, 1.54), (-0.01318, 1.807, 1.484), (-0.01318, 1.874, 1.484), (-0.01318, 1.531, 1.043), (-0.01318, 1.737, 1.043), (-0.2405, 1.486, 1.0), (-0.2749, 1.703, 1.0), (-0.2935, 1.82, 1.54), (-0.3013, 1.869, 1.54), (-0.2879, 1.785, 1.484), (-0.2985, 1.852, 1.484), (-0.2447, 1.512, 1.043), (-0.277, 1.716, 1.043), (-0.4622, 1.432, 1.0), (-0.5302, 1.642, 1.0), (-0.5668, 1.754, 1.54), (-0.5823, 1.802, 1.54), (-0.5559, 1.721, 1.484), (-0.5769, 1.785, 1.484), (-0.4706, 1.458, 1.043), (-0.5344, 1.654, 1.043), (-0.6729, 1.345, 1.0), (-0.7728, 1.541, 1.0), (-0.8266, 1.647, 1.54), (-0.8493, 1.691, 1.54), (-0.8106, 1.615, 1.484), (-0.8413, 1.676, 1.484), (-0.6852, 1.369, 1.043), (-0.7789, 1.553, 1.043), (-0.8673, 1.226, 1.0), (-0.9967, 1.404, 1.0), (-1.066, 1.5, 1.54), (-1.096, 1.54, 1.54), (-1.046, 1.471, 1.484), (-1.085, 1.526, 1.484), (-0.8832, 1.248, 1.043), (-1.005, 1.415, 1.043), (-1.041, 1.078, 1.0), (-1.196, 1.233, 1.0), (-1.28, 1.317, 1.54), (-1.315, 1.353, 1.54), (-1.255, 1.292, 1.484), (-1.303, 1.34, 1.484), (-1.06, 1.097, 1.043), (-1.206, 1.243, 1.043), (-1.189, 0.9045, 1.0), (-1.367, 1.034, 1.0), (-1.463, 1.103, 1.54), (-1.503, 1.133, 1.54), (-1.434, 1.083, 1.484), (-1.489, 1.123, 1.484), (-1.211, 0.9204, 1.043), (-1.378, 1.042, 1.043), (-1.308, 0.7101, 1.0), (-1.504, 0.81, 1.0), (-1.61, 0.8638, 1.54), (-1.654, 0.8865, 1.54), (-1.578, 0.8477, 1.484), (-1.638, 0.8785, 1.484), (-1.332, 0.7223, 1.043), (-1.516, 0.8161, 1.043), (-1.395, 0.4994, 1.0), (-1.604, 0.5674, 1.0), (-1.717, 0.604, 1.54), (-1.765, 0.6195, 1.54), (-1.684, 0.5931, 1.484), (-1.748, 0.614, 1.484), (-1.421, 0.5077, 1.043), (-1.617, 0.5715, 1.043), (-1.448, 0.2777, 1.0), (-1.666, 0.3121, 1.0), (-1.783, 0.3306, 1.54), (-1.832, 0.3385, 1.54), (-1.748, 0.3251, 1.484), (-1.815, 0.3357, 1.484), (-1.475, 0.2819, 1.043), (-1.679, 0.3142, 1.043), (-1.466, 0.05036, 1.0), (-1.686, 0.05036, 1.0), (-1.805, 0.05036, 1.54), (-1.855, 0.05036, 1.54), (-1.77, 0.05036, 1.484), (-1.837, 0.05036, 1.484), (-1.493, 0.05036, 1.043), (-1.7, 0.05036, 1.043)], [], [(4, 2, 3, 5), (6, 4, 5, 7), (0, 6, 7, 1), (15, 13, 21, 23), (12, 14, 22, 20), (8, 9, 17, 16), (1, 7, 15, 9), (2, 4, 12, 10), (6, 0, 8, 14), (0, 1, 9, 8), (4, 6, 14, 12), (7, 5, 13, 15), (5, 3, 11, 13), (3, 2, 10, 11), (16, 17, 25, 24), (22, 16, 24, 30), (18, 20, 28, 26), (13, 11, 19, 21), (11, 10, 18, 19), (9, 15, 23, 17), (10, 12, 20, 18), (14, 8, 16, 22), (30, 24, 32, 38), (26, 28, 36, 34), (25, 31, 39, 33), (20, 22, 30, 28), (23, 21, 29, 31), (21, 19, 27, 29), (19, 18, 26, 27), (17, 23, 31, 25), (35, 34, 42, 43), (37, 35, 43, 45), (39, 37, 45, 47), (24, 25, 33, 32), (28, 30, 38, 36), (31, 29, 37, 39), (29, 27, 35, 37), (27, 26, 34, 35), (47, 45, 53, 55), (44, 46, 54, 52), (40, 41, 49, 48), (33, 39, 47, 41), (34, 36, 44, 42), (38, 32, 40, 46), (32, 33, 41, 40), (36, 38, 46, 44), (48, 49, 57, 56), (54, 48, 56, 62), (50, 52, 60, 58), (45, 43, 51, 53), (43, 42, 50, 51), (41, 47, 55, 49), (42, 44, 52, 50), (46, 40, 48, 54), (58, 60, 68, 66), (57, 63, 71, 65), (59, 58, 66, 67), (52, 54, 62, 60), (55, 53, 61, 63), (53, 51, 59, 61), (51, 50, 58, 59), (49, 55, 63, 57), (69, 67, 75, 77), (71, 69, 77, 79), (68, 70, 78, 76), (62, 56, 64, 70), (56, 57, 65, 64), (60, 62, 70, 68), (63, 61, 69, 71), (61, 59, 67, 69), (76, 78, 86, 84), (72, 73, 81, 80), (78, 72, 80, 86), (67, 66, 74, 75), (65, 71, 79, 73), (66, 68, 76, 74), (70, 64, 72, 78), (64, 65, 73, 72), (86, 80, 88, 94), (82, 84, 92, 90), (81, 87, 95, 89), (79, 77, 85, 87), (77, 75, 83, 85), (75, 74, 82, 83), (73, 79, 87, 81), (74, 76, 84, 82), (89, 95, 103, 97), (91, 90, 98, 99), (93, 91, 99, 101), (80, 81, 89, 88), (84, 86, 94, 92), (87, 85, 93, 95), (85, 83, 91, 93), (83, 82, 90, 91), (101, 99, 107, 109), (103, 101, 109, 111), (100, 102, 110, 108), (90, 92, 100, 98), (94, 88, 96, 102), (88, 89, 97, 96), (92, 94, 102, 100), (95, 93, 101, 103), (104, 105, 113, 112), (110, 104, 112, 118), (106, 108, 116, 114), (99, 98, 106, 107), (97, 103, 111, 105), (98, 100, 108, 106), (102, 96, 104, 110), (96, 97, 105, 104), (118, 112, 120, 126), (114, 116, 124, 122), (113, 119, 127, 121), (108, 110, 118, 116), (111, 109, 117, 119), (109, 107, 115, 117), (107, 106, 114, 115), (105, 111, 119, 113), (123, 122, 130, 131), (125, 123, 131, 133), (127, 125, 133, 135), (112, 113, 121, 120), (116, 118, 126, 124), (119, 117, 125, 127), (117, 115, 123, 125), (115, 114, 122, 123), (135, 133, 141, 143), (132, 134, 142, 140), (128, 129, 137, 136), (121, 127, 135, 129), (122, 124, 132, 130), (126, 120, 128, 134), (120, 121, 129, 128), (124, 126, 134, 132), (136, 137, 145, 144), (142, 136, 144, 150), (138, 140, 148, 146), (133, 131, 139, 141), (131, 130, 138, 139), (129, 135, 143, 137), (130, 132, 140, 138), (134, 128, 136, 142), (146, 148, 156, 154), (145, 151, 159, 153), (147, 146, 154, 155), (140, 142, 150, 148), (143, 141, 149, 151), (141, 139, 147, 149), (139, 138, 146, 147), (137, 143, 151, 145), (157, 155, 163, 165), (159, 157, 165, 167), (156, 158, 166, 164), (150, 144, 152, 158), (144, 145, 153, 152), (148, 150, 158, 156), (151, 149, 157, 159), (149, 147, 155, 157), (164, 165, 163, 162), (166, 167, 165, 164), (160, 161, 167, 166), (155, 154, 162, 163), (153, 159, 167, 161), (154, 156, 164, 162), (158, 152, 160, 166), (152, 153, 161, 160)])
me_plane_002.polygons.foreach_set('use_smooth', [True] * 166)
_uv = me_plane_002.uv_layers.new(name='UVMap')
_uv.uv.foreach_set('vector', [0.0, 0.8957, 0.0, 1.0, 1.0, 1.0, 1.0, 0.8957, 0.0, 0.07965, 0.0, 0.8957, 1.0, 0.8957, 1.0, 0.07965, 0.0, 0.0, 0.0, 0.07965, 1.0, 0.07965, 1.0, 0.0, 1.0, 0.07965, 1.0, 0.8957, 1.0, 0.8957, 1.0, 0.07965, 0.0, 0.8957, 0.0, 0.07965, 0.0, 0.07965, 0.0, 0.8957, 0.0, 0.0, 1.0, 0.0, 1.0, 0.0, 0.0, 0.0, 1.0, 0.0, 1.0, 0.07965, 1.0, 0.07965, 1.0, 0.0, 0.0, 1.0, 0.0, 0.8957, 0.0, 0.8957, 0.0, 1.0, 0.0, 0.07965, 0.0, 0.0, 0.0, 0.0, 0.0, 0.07965, 0.0, 0.0, 1.0, 0.0, 1.0, 0.0, 0.0, 0.0, 0.0, 0.8957, 0.0, 0.07965, 0.0, 0.07965, 0.0, 0.8957, 1.0, 0.07965, 1.0, 0.8957, 1.0, 0.8957, 1.0, 0.07965, 1.0, 0.8957, 1.0, 1.0, 1.0, 1.0, 1.0, 0.8957, 1.0, 1.0, 0.0, 1.0, 0.0, 1.0, 1.0, 1.0, 0.0, 0.0, 1.0, 0.0, 1.0, 0.0, 0.0, 0.0, 0.0, 0.07965, 0.0, 0.0, 0.0, 0.0, 0.0, 0.07965, 0.0, 1.0, 0.0, 0.8957, 0.0, 0.8957, 0.0, 1.0, 1.0, 0.8957, 1.0, 1.0, 1.0, 1.0, 1.0, 0.8957, 1.0, 1.0, 0.0, 1.0, 0.0, 1.0, 1.0, 1.0, 1.0, 0.0, 1.0, 0.07965, 1.0, 0.07965, 1.0, 0.0, 0.0, 1.0, 0.0, 0.8957, 0.0, 0.8957, 0.0, 1.0, 0.0, 0.07965, 0.0, 0.0, 0.0, 0.0, 0.0, 0.07965, 0.0, 0.07965, 0.0, 0.0, 0.0, 0.0, 0.0, 0.07965, 0.0, 1.0, 0.0, 0.8957, 0.0, 0.8957, 0.0, 1.0, 1.0, 0.0, 1.0, 0.07965, 1.0, 0.07965, 1.0, 0.0, 0.0, 0.8957, 0.0, 0.07965, 0.0, 0.07965, 0.0, 0.8957, 1.0, 0.07965, 1.0, 0.8957, 1.0, 0.8957, 1.0, 0.07965, 1.0, 0.8957, 1.0, 1.0, 1.0, 1.0, 1.0, 0.8957, 1.0, 1.0, 0.0, 1.0, 0.0, 1.0, 1.0, 1.0, 1.0, 0.0, 1.0, 0.07965, 1.0, 0.07965, 1.0, 0.0, 1.0, 1.0, 0.0, 1.0, 0.0, 1.0, 1.0, 1.0, 1.0, 0.8957, 1.0, 1.0, 1.0, 1.0, 1.0, 0.8957, 1.0, 0.07965, 1.0, 0.8957, 1.0, 0.8957, 1.0, 0.07965, 0.0, 0.0, 1.0, 0.0, 1.0, 0.0, 0.0, 0.0, 0.0, 0.8957, 0.0, 0.07965, 0.0, 0.07965, 0.0, 0.8957, 1.0, 0.07965, 1.0, 0.8957, 1.0, 0.8957, 1.0, 0.07965, 1.0, 0.8957, 1.0, 1.0, 1.0, 1.0, 1.0, 0.8957, 1.0, 1.0, 0.0, 1.0, 0.0, 1.0, 1.0, 1.0, 1.0, 0.07965, 1.0, 0.8957, 1.0, 0.8957, 1.0, 0.07965, 0.0, 0.8957, 0.0, 0.07965, 0.0, 0.07965, 0.0, 0.8957, 0.0, 0.0, 1.0, 0.0, 1.0, 0.0, 0.0, 0.0, 1.0, 0.0, 1.0, 0.07965, 1.0, 0.07965, 1.0, 0.0, 0.0, 1.0, 0.0, 0.8957, 0.0, 0.8957, 0.0, 1.0, 0.0, 0.07965, 0.0, 0.0, 0.0, 0.0, 0.0, 0.07965, 0.0, 0.0, 1.0, 0.0, 1.0, 0.0, 0.0, 0.0, 0.0, 0.8957, 0.0, 0.07965, 0.0, 0.07965, 0.0, 0.8957, 0.0, 0.0, 1.0, 0.0, 1.0, 0.0, 0.0, 0.0, 0.0, 0.07965, 0.0, 0.0, 0.0, 0.0, 0.0, 0.07965, 0.0, 1.0, 0.0, 0.8957, 0.0, 0.8957, 0.0, 1.0, 1.0, 0.8957, 1.0, 1.0, 1.0, 1.0, 1.0, 0.8957, 1.0, 1.0, 0.0, 1.0, 0.0, 1.0, 1.0, 1.0, 1.0, 0.0, 1.0, 0.07965, 1.0, 0.07965, 1.0, 0.0, 0.0, 1.0, 0.0, 0.8957, 0.0, 0.8957, 0.0, 1.0, 0.0, 0.07965, 0.0, 0.0, 0.0, 0.0, 0.0, 0.07965, 0.0, 1.0, 0.0, 0.8957, 0.0, 0.8957, 0.0, 1.0, 1.0, 0.0, 1.0, 0.07965, 1.0, 0.07965, 1.0, 0.0, 1.0, 1.0, 0.0, 1.0, 0.0, 1.0, 1.0, 1.0, 0.0, 0.8957, 0.0, 0.07965, 0.0, 0.07965, 0.0, 0.8957, 1.0, 0.07965, 1.0, 0.8957, 1.0, 0.8957, 1.0, 0.07965, 1.0, 0.8957, 1.0, 1.0, 1.0, 1.0, 1.0, 0.8957, 1.0, 1.0, 0.0, 1.0, 0.0, 1.0, 1.0, 1.0, 1.0, 0.0, 1.0, 0.07965, 1.0, 0.07965, 1.0, 0.0, 1.0, 0.8957, 1.0, 1.0, 1.0, 1.0, 1.0, 0.8957, 1.0, 0.07965, 1.0, 0.8957, 1.0, 0.8957, 1.0, 0.07965, 0.0, 0.8957, 0.0, 0.07965, 0.0, 0.07965, 0.0, 0.8957, 0.0, 0.07965, 0.0, 0.0, 0.0, 0.0, 0.0, 0.07965, 0.0, 0.0, 1.0, 0.0, 1.0, 0.0, 0.0, 0.0, 0.0, 0.8957, 0.0, 0.07965, 0.0, 0.07965, 0.0, 0.8957, 1.0, 0.07965, 1.0, 0.8957, 1.0, 0.8957, 1.0, 0.07965, 1.0, 0.8957, 1.0, 1.0, 1.0, 1.0, 1.0, 0.8957, 0.0, 0.8957, 0.0, 0.07965, 0.0, 0.07965, 0.0, 0.8957, 0.0, 0.0, 1.0, 0.0, 1.0, 0.0, 0.0, 0.0, 0.0, 0.07965, 0.0, 0.0, 0.0, 0.0, 0.0, 0.07965, 1.0, 1.0, 0.0, 1.0, 0.0, 1.0, 1.0, 1.0, 1.0, 0.0, 1.0, 0.07965, 1.0, 0.07965, 1.0, 0.0, 0.0, 1.0, 0.0, 0.8957, 0.0, 0.8957, 0.0, 1.0, 0.0, 0.07965, 0.0, 0.0, 0.0, 0.0, 0.0, 0.07965, 0.0, 0.0, 1.0, 0.0, 1.0, 0.0, 0.0, 0.0, 0.0, 0.07965, 0.0, 0.0, 0.0, 0.0, 0.0, 0.07965, 0.0, 1.0, 0.0, 0.8957, 0.0, 0.8957, 0.0, 1.0, 1.0, 0.0, 1.0, 0.07965, 1.0, 0.07965, 1.0, 0.0, 1.0, 0.07965, 1.0, 0.8957, 1.0, 0.8957, 1.0, 0.07965, 1.0, 0.8957, 1.0, 1.0, 1.0, 1.0, 1.0, 0.8957, 1.0, 1.0, 0.0, 1.0, 0.0, 1.0, 1.0, 1.0, 1.0, 0.0, 1.0, 0.07965, 1.0, 0.07965, 1.0, 0.0, 0.0, 1.0, 0.0, 0.8957, 0.0, 0.8957, 0.0, 1.0, 1.0, 0.0, 1.0, 0.07965, 1.0, 0.07965, 1.0, 0.0, 1.0, 1.0, 0.0, 1.0, 0.0, 1.0, 1.0, 1.0, 1.0, 0.8957, 1.0, 1.0, 1.0, 1.0, 1.0, 0.8957, 0.0, 0.0, 1.0, 0.0, 1.0, 0.0, 0.0, 0.0, 0.0, 0.8957, 0.0, 0.07965, 0.0, 0.07965, 0.0, 0.8957, 1.0, 0.07965, 1.0, 0.8957, 1.0, 0.8957, 1.0, 0.07965, 1.0, 0.8957, 1.0, 1.0, 1.0, 1.0, 1.0, 0.8957, 1.0, 1.0, 0.0, 1.0, 0.0, 1.0, 1.0, 1.0, 1.0, 0.8957, 1.0, 1.0, 1.0, 1.0, 1.0, 0.8957, 1.0, 0.07965, 1.0, 0.8957, 1.0, 0.8957, 1.0, 0.07965, 0.0, 0.8957, 0.0, 0.07965, 0.0, 0.07965, 0.0, 0.8957, 0.0, 1.0, 0.0, 0.8957, 0.0, 0.8957, 0.0, 1.0, 0.0, 0.07965, 0.0, 0.0, 0.0, 0.0, 0.0, 0.07965, 0.0, 0.0, 1.0, 0.0, 1.0, 0.0, 0.0, 0.0, 0.0, 0.8957, 0.0, 0.07965, 0.0, 0.07965, 0.0, 0.8957, 1.0, 0.07965, 1.0, 0.8957, 1.0, 0.8957, 1.0, 0.07965, 0.0, 0.0, 1.0, 0.0, 1.0, 0.0, 0.0, 0.0, 0.0, 0.07965, 0.0, 0.0, 0.0, 0.0, 0.0, 0.07965, 0.0, 1.0, 0.0, 0.8957, 0.0, 0.8957, 0.0, 1.0, 1.0, 1.0, 0.0, 1.0, 0.0, 1.0, 1.0, 1.0, 1.0, 0.0, 1.0, 0.07965, 1.0, 0.07965, 1.0, 0.0, 0.0, 1.0, 0.0, 0.8957, 0.0, 0.8957, 0.0, 1.0, 0.0, 0.07965, 0.0, 0.0, 0.0, 0.0, 0.0, 0.07965, 0.0, 0.0, 1.0, 0.0, 1.0, 0.0, 0.0, 0.0, 0.0, 0.07965, 0.0, 0.0, 0.0, 0.0, 0.0, 0.07965, 0.0, 1.0, 0.0, 0.8957, 0.0, 0.8957, 0.0, 1.0, 1.0, 0.0, 1.0, 0.07965, 1.0, 0.07965, 1.0, 0.0, 0.0, 0.8957, 0.0, 0.07965, 0.0, 0.07965, 0.0, 0.8957, 1.0, 0.07965, 1.0, 0.8957, 1.0, 0.8957, 1.0, 0.07965, 1.0, 0.8957, 1.0, 1.0, 1.0, 1.0, 1.0, 0.8957, 1.0, 1.0, 0.0, 1.0, 0.0, 1.0, 1.0, 1.0, 1.0, 0.0, 1.0, 0.07965, 1.0, 0.07965, 1.0, 0.0, 1.0, 1.0, 0.0, 1.0, 0.0, 1.0, 1.0, 1.0, 1.0, 0.8957, 1.0, 1.0, 1.0, 1.0, 1.0, 0.8957, 1.0, 0.07965, 1.0, 0.8957, 1.0, 0.8957, 1.0, 0.07965, 0.0, 0.0, 1.0, 0.0, 1.0, 0.0, 0.0, 0.0, 0.0, 0.8957, 0.0, 0.07965, 0.0, 0.07965, 0.0, 0.8957, 1.0, 0.07965, 1.0, 0.8957, 1.0, 0.8957, 1.0, 0.07965, 1.0, 0.8957, 1.0, 1.0, 1.0, 1.0, 1.0, 0.8957, 1.0, 1.0, 0.0, 1.0, 0.0, 1.0, 1.0, 1.0, 1.0, 0.07965, 1.0, 0.8957, 1.0, 0.8957, 1.0, 0.07965, 0.0, 0.8957, 0.0, 0.07965, 0.0, 0.07965, 0.0, 0.8957, 0.0, 0.0, 1.0, 0.0, 1.0, 0.0, 0.0, 0.0, 1.0, 0.0, 1.0, 0.07965, 1.0, 0.07965, 1.0, 0.0, 0.0, 1.0, 0.0, 0.8957, 0.0, 0.8957, 0.0, 1.0, 0.0, 0.07965, 0.0, 0.0, 0.0, 0.0, 0.0, 0.07965, 0.0, 0.0, 1.0, 0.0, 1.0, 0.0, 0.0, 0.0, 0.0, 0.8957, 0.0, 0.07965, 0.0, 0.07965, 0.0, 0.8957, 0.0, 0.0, 1.0, 0.0, 1.0, 0.0, 0.0, 0.0, 0.0, 0.07965, 0.0, 0.0, 0.0, 0.0, 0.0, 0.07965, 0.0, 1.0, 0.0, 0.8957, 0.0, 0.8957, 0.0, 1.0, 1.0, 0.8957, 1.0, 1.0, 1.0, 1.0, 1.0, 0.8957, 1.0, 1.0, 0.0, 1.0, 0.0, 1.0, 1.0, 1.0, 1.0, 0.0, 1.0, 0.07965, 1.0, 0.07965, 1.0, 0.0, 0.0, 1.0, 0.0, 0.8957, 0.0, 0.8957, 0.0, 1.0, 0.0, 0.07965, 0.0, 0.0, 0.0, 0.0, 0.0, 0.07965, 0.0, 1.0, 0.0, 0.8957, 0.0, 0.8957, 0.0, 1.0, 1.0, 0.0, 1.0, 0.07965, 1.0, 0.07965, 1.0, 0.0, 1.0, 1.0, 0.0, 1.0, 0.0, 1.0, 1.0, 1.0, 0.0, 0.8957, 0.0, 0.07965, 0.0, 0.07965, 0.0, 0.8957, 1.0, 0.07965, 1.0, 0.8957, 1.0, 0.8957, 1.0, 0.07965, 1.0, 0.8957, 1.0, 1.0, 1.0, 1.0, 1.0, 0.8957, 1.0, 1.0, 0.0, 1.0, 0.0, 1.0, 1.0, 1.0, 1.0, 0.0, 1.0, 0.07965, 1.0, 0.07965, 1.0, 0.0, 1.0, 0.8957, 1.0, 1.0, 1.0, 1.0, 1.0, 0.8957, 1.0, 0.07965, 1.0, 0.8957, 1.0, 0.8957, 1.0, 0.07965, 0.0, 0.8957, 0.0, 0.07965, 0.0, 0.07965, 0.0, 0.8957, 0.0, 0.07965, 0.0, 0.0, 0.0, 0.0, 0.0, 0.07965, 0.0, 0.0, 1.0, 0.0, 1.0, 0.0, 0.0, 0.0, 0.0, 0.8957, 0.0, 0.07965, 0.0, 0.07965, 0.0, 0.8957, 1.0, 0.07965, 1.0, 0.8957, 1.0, 0.8957, 1.0, 0.07965, 1.0, 0.8957, 1.0, 1.0, 1.0, 1.0, 1.0, 0.8957, 0.0, 0.8957, 1.0, 0.8957, 1.0, 1.0, 0.0, 1.0, 0.0, 0.07965, 1.0, 0.07965, 1.0, 0.8957, 0.0, 0.8957, 0.0, 0.0, 1.0, 0.0, 1.0, 0.07965, 0.0, 0.07965, 1.0, 1.0, 0.0, 1.0, 0.0, 1.0, 1.0, 1.0, 1.0, 0.0, 1.0, 0.07965, 1.0, 0.07965, 1.0, 0.0, 0.0, 1.0, 0.0, 0.8957, 0.0, 0.8957, 0.0, 1.0, 0.0, 0.07965, 0.0, 0.0, 0.0, 0.0, 0.0, 0.07965, 0.0, 0.0, 1.0, 0.0, 1.0, 0.0, 0.0, 0.0])
me_plane_002.materials.append(mat_tableback)
me_plane_002.use_remesh_fix_poles = True
me_plane_002.use_remesh_preserve_attributes = False
me_plane_002.use_mirror_vertex_groups = False
me_plane_002.update()
me_plane_003 = bpy.data.meshes.new('Plane.003')
me_plane_003.from_pydata([(-0.2879, 1.768, 1.495), (-0.5559, 1.704, 1.495), (-0.8106, 1.598, 1.495), (-0.01318, 1.79, 1.495), (0.5296, 1.704, 1.495), (0.2616, 1.768, 1.495), (0.7842, 1.598, 1.495), (0.6588, 1.352, 1.054), (0.4442, 1.441, 1.054), (0.2184, 1.495, 1.054), (-0.01318, 1.513, 1.054), (-0.2447, 1.495, 1.054), (-0.4706, 1.441, 1.054), (-0.6852, 1.352, 1.054), (1.703, 0.3135, 1.498), (1.43, 0.2703, 1.057), (1.638, 0.5815, 1.498), (1.376, 0.4961, 1.057), (1.533, 0.8361, 1.498), (1.287, 0.7107, 1.057), (1.389, 1.071, 1.498), (1.165, 0.9087, 1.057), (1.21, 1.281, 1.498), (1.014, 1.085, 1.057), (1.0, 1.46, 1.498), (0.8378, 1.236, 1.057), (-1.45, 0.2663, 1.062), (-1.722, 0.3095, 1.503), (-1.395, 0.4922, 1.062), (-1.658, 0.5775, 1.503), (-1.307, 0.7067, 1.062), (-1.553, 0.8321, 1.503), (-1.185, 0.9048, 1.062), (-1.409, 1.067, 1.503), (-1.034, 1.081, 1.062), (-1.23, 1.277, 1.503), (-0.8577, 1.232, 1.062), (-1.02, 1.456, 1.503)], [], [(11, 0, 1, 12), (12, 1, 2, 13), (10, 3, 0, 11), (8, 4, 5, 9), (9, 5, 3, 10), (7, 6, 4, 8), (14, 15, 17, 16), (16, 17, 19, 18), (18, 19, 21, 20), (22, 23, 25, 24), (20, 21, 23, 22), (29, 28, 26, 27), (31, 30, 28, 29), (35, 34, 32, 33), (33, 32, 30, 31), (37, 36, 34, 35)])
me_plane_003.polygons.foreach_set('use_smooth', [True] * 16)
_uv = me_plane_003.uv_layers.new(name='UVMap')
_uv.uv.foreach_set('vector', [0.3335, 0.00119, 0.3335, 0.9997, 0.1664, 0.9997, 0.1664, 0.00119, 0.1664, 0.00119, 0.1664, 0.9997, 0.0016, 0.9997, 0.0016, 0.00119, 0.5017, 0.00119, 0.5017, 0.9997, 0.3335, 0.9997, 0.3335, 0.00119, 0.8371, 0.00119, 0.8371, 0.9997, 0.67, 0.9997, 0.67, 0.00119, 0.67, 0.00119, 0.67, 0.9997, 0.5017, 0.9997, 0.5017, 0.00119, 1.002, 0.00119, 1.002, 0.9997, 0.8371, 0.9997, 0.8371, 0.00119, 1.001, 0.001542, 0.9991, 1.0, 0.8015, 1.0, 0.8025, 0.001542, 0.8025, 0.001542, 0.8015, 1.0, 0.6017, 1.0, 0.6021, 0.001542, 0.6021, 0.001542, 0.6017, 1.0, 0.4013, 1.0, 0.401, 0.001542, 0.2006, 0.001542, 0.2016, 1.0, 0.003965, 1.0, 0.002269, 0.001542, 0.401, 0.001542, 0.4013, 1.0, 0.2016, 1.0, 0.2006, 0.001542, 0.8021, 0.997, 0.802, -0.001062, 1.001, -0.001062, 1.001, 0.997, 0.6013, 0.997, 0.6013, -0.001062, 0.802, -0.001062, 0.8021, 0.997, 0.199, 0.997, 0.1991, -0.001062, 0.3998, -0.001062, 0.3998, 0.997, 0.3998, 0.997, 0.3998, -0.001062, 0.6013, -0.001062, 0.6013, 0.997, 0.0002615, 0.997, 0.0004667, -0.001062, 0.1991, -0.001062, 0.199, 0.997])
me_plane_003.materials.append(mat_display)
me_plane_003.use_remesh_fix_poles = True
me_plane_003.use_remesh_preserve_attributes = False
me_plane_003.use_mirror_vertex_groups = False
me_plane_003.update()
me_plane_008 = bpy.data.meshes.new('Plane.008')
me_plane_008.from_pydata([(-1.0, -1.0, 0.0), (1.0, -1.0, 0.0), (-1.0, 1.0, 0.0), (1.0, 1.0, 0.0)], [], [(0, 1, 3, 2)])
_uv = me_plane_008.uv_layers.new(name='UVMap')
_uv.uv.foreach_set('vector', [0.0, 0.0, 1.0, 0.0, 1.0, 1.0, 0.0, 1.0])
me_plane_008.materials.append(mat_tablefeet)
me_plane_008.use_remesh_fix_poles = True
me_plane_008.use_remesh_preserve_attributes = False
me_plane_008.use_mirror_vertex_groups = False
me_plane_008.update()

# ---- curves / text
cu_plane_001 = bpy.data.curves.new('Plane.001', 'CURVE')
cu_plane_001.dimensions = '3D'
_sp = cu_plane_001.splines.new('POLY'); _sp.points.add(81)
_sp.points.foreach_set('co', [0.866, -0.5, 1.0, 0.0, 0.9239, -0.3827, 1.0, 0.0, 0.9659, -0.2588, 1.0, 0.0, 0.9914, -0.1305, 1.0, 0.0, 1.0, 0.0, 1.0, 0.0, 0.9914, 0.1305, 1.0, 0.0, 0.9659, 0.2588, 1.0, 0.0, 0.9239, 0.3827, 1.0, 0.0, 0.866, 0.5, 1.0, 0.0, 0.7934, 0.6088, 1.0, 0.0, 0.7071, 0.7071, 1.0, 0.0, 0.6088, 0.7934, 1.0, 0.0, 0.5, 0.866, 1.0, 0.0, 0.3827, 0.9239, 1.0, 0.0, 0.2588, 0.9659, 1.0, 0.0, 0.1305, 0.9914, 1.0, 0.0, 4.47e-08, 1.0, 1.0, 0.0, -0.1305, 0.9914, 1.0, 0.0, -0.2588, 0.9659, 1.0, 0.0, -0.3827, 0.9239, 1.0, 0.0, -0.5, 0.866, 1.0, 0.0, -0.6088, 0.7934, 1.0, 0.0, -0.7071, 0.7071, 1.0, 0.0, -0.7934, 0.6088, 1.0, 0.0, -0.866, 0.5, 1.0, 0.0, -0.9239, 0.3827, 1.0, 0.0, -0.9659, 0.2588, 1.0, 0.0, -0.9914, 0.1305, 1.0, 0.0, -1.0, -1.49e-07, 1.0, 0.0, -0.9914, -0.1305, 1.0, 0.0, -0.9659, -0.2588, 1.0, 0.0, -0.9239, -0.3827, 1.0, 0.0, -0.866, -0.5, 1.0, 0.0, -0.8218, -0.5662, 1.0, 0.0, -0.813, -0.5917, 1.0, 0.0, -0.8175, -0.6186, 1.0, 0.0, -0.834, -0.6399, 1.0, 0.0, -1.308, -1.004, 1.0, 0.0, -1.332, -1.014, 1.0, 0.0, -1.357, -1.009, 1.0, 0.0, -1.377, -0.9923, 1.0, 0.0, -1.472, -0.85, 1.0, 0.0, -1.571, -0.6506, 1.0, 0.0, -1.642, -0.44, 1.0, 0.0, -1.685, -0.2219, 1.0, 0.0, -1.7, -6.109e-07, 1.0, 0.0, -1.685, 0.2219, 1.0, 0.0, -1.642, 0.44, 1.0, 0.0, -1.571, 0.6506, 1.0, 0.0, -1.472, 0.85, 1.0, 0.0, -1.349, 1.035, 1.0, 0.0, -1.202, 1.202, 1.0, 0.0, -1.035, 1.349, 1.0, 0.0, -0.85, 1.472, 1.0, 0.0, -0.6506, 1.571, 1.0, 0.0, -0.44, 1.642, 1.0, 0.0, -0.2219, 1.685, 1.0, 0.0, 2.831e-07, 1.7, 1.0, 0.0, 0.2219, 1.685, 1.0, 0.0, 0.44, 1.642, 1.0, 0.0, 0.6506, 1.571, 1.0, 0.0, 0.85, 1.472, 1.0, 0.0, 1.035, 1.349, 1.0, 0.0, 1.202, 1.202, 1.0, 0.0, 1.349, 1.035, 1.0, 0.0, 1.472, 0.85, 1.0, 0.0, 1.571, 0.6506, 1.0, 0.0, 1.642, 0.44, 1.0, 0.0, 1.685, 0.2219, 1.0, 0.0, 1.7, 0.0, 1.0, 0.0, 1.685, -0.2219, 1.0, 0.0, 1.642, -0.44, 1.0, 0.0, 1.571, -0.6506, 1.0, 0.0, 1.472, -0.85, 1.0, 0.0, 1.377, -0.9923, 1.0, 0.0, 1.357, -1.009, 1.0, 0.0, 1.332, -1.014, 1.0, 0.0, 1.308, -1.004, 1.0, 0.0, 0.834, -0.6399, 1.0, 0.0, 0.8175, -0.6186, 1.0, 0.0, 0.813, -0.5917, 1.0, 0.0, 0.8218, -0.5662, 1.0, 0.0])
_sp.order_v = 0
_sp.resolution_v = 0
_sp.use_cyclic_u = True
cu_plane_001.materials.append(mat_topframe)
cu_plane_001.use_path_clamp = True
cu_plane_001.bevel_resolution = 8
cu_plane_001.bevel_depth = 0.01
cu_plane_001.fill_mode = 'FULL'
cu_plane_005 = bpy.data.curves.new('Plane.005', 'CURVE')
cu_plane_005.dimensions = '3D'
_sp = cu_plane_005.splines.new('POLY'); _sp.points.add(5)
_sp.points.foreach_set('co', [-1.02, 1.456, 1.503, 0.0, -1.23, 1.277, 1.503, 0.0, -1.409, 1.067, 1.503, 0.0, -1.553, 0.8321, 1.503, 0.0, -1.658, 0.5775, 1.503, 0.0, -1.722, 0.3095, 1.503, 0.0])
_sp.order_v = 0
_sp.resolution_v = 0
_sp.use_endpoint_u = True
_sp = cu_plane_005.splines.new('POLY'); _sp.points.add(5)
_sp.points.foreach_set('co', [-1.45, 0.2663, 1.062, 0.0, -1.395, 0.4922, 1.062, 0.0, -1.307, 0.7067, 1.062, 0.0, -1.185, 0.9048, 1.062, 0.0, -1.034, 1.081, 1.062, 0.0, -0.8577, 1.232, 1.062, 0.0])
_sp.order_v = 0
_sp.resolution_v = 0
_sp.use_endpoint_u = True
_sp = cu_plane_005.splines.new('POLY'); _sp.points.add(5)
_sp.points.foreach_set('co', [1.703, 0.3135, 1.498, 0.0, 1.638, 0.5815, 1.498, 0.0, 1.533, 0.8361, 1.498, 0.0, 1.389, 1.071, 1.498, 0.0, 1.21, 1.281, 1.498, 0.0, 1.0, 1.46, 1.498, 0.0])
_sp.order_v = 0
_sp.resolution_v = 0
_sp.use_endpoint_u = True
_sp = cu_plane_005.splines.new('POLY'); _sp.points.add(5)
_sp.points.foreach_set('co', [0.8378, 1.236, 1.057, 0.0, 1.014, 1.085, 1.057, 0.0, 1.165, 0.9087, 1.057, 0.0, 1.287, 0.7107, 1.057, 0.0, 1.376, 0.4961, 1.057, 0.0, 1.43, 0.2703, 1.057, 0.0])
_sp.order_v = 0
_sp.resolution_v = 0
_sp.use_endpoint_u = True
_sp = cu_plane_005.splines.new('POLY'); _sp.points.add(6)
_sp.points.foreach_set('co', [0.6588, 1.352, 1.054, 0.0, 0.4442, 1.441, 1.054, 0.0, 0.2184, 1.495, 1.054, 0.0, -0.01318, 1.513, 1.054, 0.0, -0.2447, 1.495, 1.054, 0.0, -0.4706, 1.441, 1.054, 0.0, -0.6852, 1.352, 1.054, 0.0])
_sp.order_v = 0
_sp.resolution_v = 0
_sp.use_endpoint_u = True
_sp = cu_plane_005.splines.new('POLY'); _sp.points.add(6)
_sp.points.foreach_set('co', [-0.8106, 1.598, 1.495, 0.0, -0.5559, 1.704, 1.495, 0.0, -0.2879, 1.768, 1.495, 0.0, -0.01318, 1.79, 1.495, 0.0, 0.2616, 1.768, 1.495, 0.0, 0.5296, 1.704, 1.495, 0.0, 0.7842, 1.598, 1.495, 0.0])
_sp.order_v = 0
_sp.resolution_v = 0
_sp.use_endpoint_u = True
cu_plane_005.materials.append(mat_tabletop)
cu_plane_005.use_path_clamp = True
cu_plane_005.bevel_depth = 0.02
cu_plane_005.fill_mode = 'FULL'
cu_plane_005.use_fill_caps = True

# ---- objects
ob_light = bpy.data.objects.new('Light', light_light)
ob_camera = bpy.data.objects.new('Camera', cam_camera)
ob_plane = bpy.data.objects.new('Plane', me_plane)
ob_cube = bpy.data.objects.new('Cube', me_cube_001)
ob_empty = bpy.data.objects.new('Empty', None)
ob_cube_001 = bpy.data.objects.new('Cube.001', me_cube_002)
ob_plane_001 = bpy.data.objects.new('Plane.001', cu_plane_001)
ob_plane_002 = bpy.data.objects.new('Plane.002', me_plane_002)
ob_plane_003 = bpy.data.objects.new('Plane.003', me_plane_003)
ob_plane_004 = bpy.data.objects.new('Plane.004', me_plane_008)
ob_plane_005 = bpy.data.objects.new('Plane.005', cu_plane_005)

# ---- transforms, parenting, visibility, modifiers, constraints
ob_light.location = (0.04043, -0.1179, 2.583)
ob_light.rotation_euler = (0.6503, 0.05522, 1.866)
ob_light.lock_rotations_4d = False
ob_light.empty_display_type = 'ARROWS'
ob_light.color = (0.0, 0.0, 0.0, 0.0)
ob_light.hide_viewport = True
ob_light.hide_render = True
ob_light.lineart.crease_threshold = 0.0
ob_camera.location = (0.08022, -2.233, 1.66)
ob_camera.rotation_euler = (1.403, -2.273e-05, 0.03482)
ob_camera.lock_rotations_4d = False
ob_camera.empty_display_type = 'ARROWS'
ob_camera.color = (0.0, 0.0, 0.0, 0.0)
ob_camera.display_type = 'WIRE'
ob_camera.lineart.crease_threshold = 0.0
ob_plane.location = (0.0, 0.0, 0.0)
ob_plane.lineart.crease_threshold = 0.0
_m = ob_plane.modifiers.new('Bevel', 'BEVEL')
_m.width = 0.021
_m.width_pct = 0.021
_m.segments = 4
ob_cube.location = (0.0, 0.0, 0.0)
ob_cube.lineart.crease_threshold = 0.0
_m = ob_cube.modifiers.new('Bevel', 'BEVEL')
_m.width = 0.012
_m.width_pct = 0.012
_m.segments = 4
_m = ob_cube.modifiers.new('Array', 'ARRAY')
_m.count = 5
_m.relative_offset_displace = (0.0, 0.0, 0.0)
_m.use_object_offset = True
_m.offset_object = ob_empty
ob_empty.location = (0.0, 0.0, 0.0)
ob_empty.rotation_euler = (0.0, -0.0, 0.7854)
ob_empty.lineart.crease_threshold = 0.0
ob_cube_001.location = (0.0, 0.0, 5.0)
ob_cube_001.scale = (5.0, 5.0, 5.0)
ob_cube_001.hide_render = True
ob_cube_001.lineart.crease_threshold = 0.0
ob_plane_001.location = (0.0, 0.0, 0.0)
ob_plane_001.lineart.crease_threshold = 0.0
ob_plane_002.location = (0.01318, -0.05036, 0.001477)
ob_plane_002.lineart.crease_threshold = 0.0
_m = ob_plane_002.modifiers.new('Bevel', 'BEVEL')
_m.width = 0.009
_m.width_pct = 0.009
_m.segments = 3
_m.profile = 0.8
ob_plane_003.location = (0.01318, -0.05036, 0.001477)
ob_plane_003.lineart.crease_threshold = 0.0
_m = ob_plane_003.modifiers.new('Bevel', 'BEVEL')
_m.width = 0.009
_m.width_pct = 0.009
_m.segments = 3
_m.profile = 0.8
ob_plane_004.location = (0.0, 0.0, 0.0)
ob_plane_004.scale = (28.48, 28.48, 28.48)
ob_plane_004.hide_viewport = True
ob_plane_004.hide_render = True
ob_plane_004.lineart.crease_threshold = 0.0
ob_plane_005.location = (0.01318, -0.05036, 0.001477)
ob_plane_005.lineart.crease_threshold = 0.0

# ---- collection membership
col_collection.objects.link(ob_light)
col_collection.objects.link(ob_camera)
col_collection.objects.link(ob_plane)
col_collection.objects.link(ob_cube)
col_collection.objects.link(ob_empty)
col_collection.objects.link(ob_cube_001)
col_collection.objects.link(ob_plane_001)
col_collection.objects.link(ob_plane_002)
col_collection.objects.link(ob_plane_003)
col_collection.objects.link(ob_plane_004)
col_collection.objects.link(ob_plane_005)

# ---- scene / render settings (as saved in the file)
scene.camera = ob_camera
scene.frame_start = 1; scene.frame_end = 250; scene.frame_set(1)
scene.render.engine = 'CYCLES'
scene.render.resolution_percentage = 50
scene.render.film_transparent = True
scene.cycles.samples = 128
scene.cycles.sampling_pattern = 'TABULATED_SOBOL'
scene.cycles.use_adaptive_sampling = False
scene.cycles.use_light_tree = False
scene.view_settings.view_transform = 'Filmic'
bpy.context.view_layer.update()
